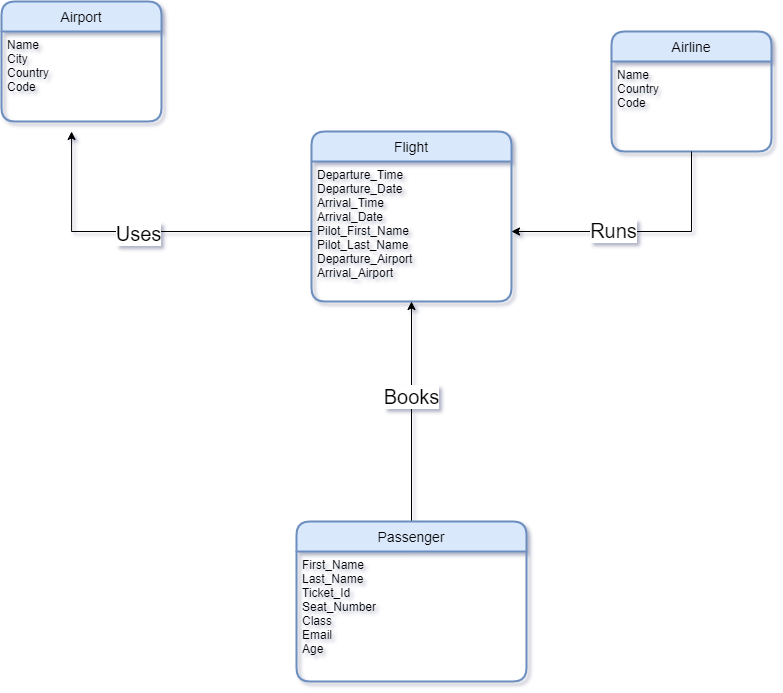

The diagram above was exported from draw.io. Its source (the exported page's mxGraphModel, read from the mxfile embedded in the PNG):
<mxGraphModel dx="1006" dy="668" grid="1" gridSize="10" guides="1" tooltips="1" connect="1" arrows="1" fold="1" page="1" pageScale="1" pageWidth="850" pageHeight="1100" math="0" shadow="0">
  <root>
    <mxCell id="0" />
    <mxCell id="1" parent="0" />
    <mxCell id="PZ0ZtJk7U974CZc2FM_F-1" value="Flight" style="swimlane;childLayout=stackLayout;horizontal=1;startSize=30;horizontalStack=0;rounded=1;fontSize=14;fontStyle=0;strokeWidth=2;resizeParent=0;resizeLast=1;shadow=0;dashed=0;align=center;fillColor=#dae8fc;strokeColor=#6c8ebf;" parent="1" vertex="1">
      <mxGeometry x="360" y="150" width="200" height="170" as="geometry" />
    </mxCell>
    <mxCell id="PZ0ZtJk7U974CZc2FM_F-2" value="Departure_Time&#10;Departure_Date&#10;Arrival_Time&#10;Arrival_Date&#10;Pilot_First_Name&#10;Pilot_Last_Name&#10;Departure_Airport&#10;Arrival_Airport&#10;" style="align=left;strokeColor=none;fillColor=none;spacingLeft=4;fontSize=12;verticalAlign=top;resizable=0;rotatable=0;part=1;" parent="PZ0ZtJk7U974CZc2FM_F-1" vertex="1">
      <mxGeometry y="30" width="200" height="140" as="geometry" />
    </mxCell>
    <mxCell id="PZ0ZtJk7U974CZc2FM_F-5" value="Airline" style="swimlane;childLayout=stackLayout;horizontal=1;startSize=30;horizontalStack=0;rounded=1;fontSize=14;fontStyle=0;strokeWidth=2;resizeParent=0;resizeLast=1;shadow=0;dashed=0;align=center;fillColor=#dae8fc;strokeColor=#6c8ebf;" parent="1" vertex="1">
      <mxGeometry x="660" y="50" width="160" height="120" as="geometry" />
    </mxCell>
    <mxCell id="PZ0ZtJk7U974CZc2FM_F-6" value="Name&#10;Country&#10;Code" style="align=left;strokeColor=none;fillColor=none;spacingLeft=4;fontSize=12;verticalAlign=top;resizable=0;rotatable=0;part=1;" parent="PZ0ZtJk7U974CZc2FM_F-5" vertex="1">
      <mxGeometry y="30" width="160" height="90" as="geometry" />
    </mxCell>
    <mxCell id="PZ0ZtJk7U974CZc2FM_F-3" value="Airport" style="swimlane;childLayout=stackLayout;horizontal=1;startSize=30;horizontalStack=0;rounded=1;fontSize=14;fontStyle=0;strokeWidth=2;resizeParent=0;resizeLast=1;shadow=0;dashed=0;align=center;fillColor=#dae8fc;strokeColor=#6c8ebf;" parent="1" vertex="1">
      <mxGeometry x="50" y="20" width="160" height="120" as="geometry" />
    </mxCell>
    <mxCell id="PZ0ZtJk7U974CZc2FM_F-4" value="Name&#10;City&#10;Country&#10;Code&#10;" style="align=left;strokeColor=none;fillColor=none;spacingLeft=4;fontSize=12;verticalAlign=top;resizable=0;rotatable=0;part=1;" parent="PZ0ZtJk7U974CZc2FM_F-3" vertex="1">
      <mxGeometry y="30" width="160" height="90" as="geometry" />
    </mxCell>
    <mxCell id="PZ0ZtJk7U974CZc2FM_F-14" style="edgeStyle=orthogonalEdgeStyle;rounded=0;orthogonalLoop=1;jettySize=auto;html=1;entryX=0.5;entryY=1;entryDx=0;entryDy=0;fontSize=20;" parent="1" source="PZ0ZtJk7U974CZc2FM_F-7" target="PZ0ZtJk7U974CZc2FM_F-2" edge="1">
      <mxGeometry relative="1" as="geometry" />
    </mxCell>
    <mxCell id="PZ0ZtJk7U974CZc2FM_F-15" value="Books" style="edgeLabel;html=1;align=center;verticalAlign=middle;resizable=0;points=[];fontSize=20;" parent="PZ0ZtJk7U974CZc2FM_F-14" vertex="1" connectable="0">
      <mxGeometry x="0.1485" y="1" relative="1" as="geometry">
        <mxPoint as="offset" />
      </mxGeometry>
    </mxCell>
    <mxCell id="PZ0ZtJk7U974CZc2FM_F-7" value="Passenger" style="swimlane;childLayout=stackLayout;horizontal=1;startSize=30;horizontalStack=0;rounded=1;fontSize=14;fontStyle=0;strokeWidth=2;resizeParent=0;resizeLast=1;shadow=0;dashed=0;align=center;fillColor=#dae8fc;strokeColor=#6c8ebf;" parent="1" vertex="1">
      <mxGeometry x="345" y="540" width="230" height="160" as="geometry" />
    </mxCell>
    <mxCell id="PZ0ZtJk7U974CZc2FM_F-8" value="First_Name&#10;Last_Name&#10;Ticket_Id&#10;Seat_Number&#10;Class&#10;Email&#10;Age" style="align=left;strokeColor=none;fillColor=none;spacingLeft=4;fontSize=12;verticalAlign=top;resizable=0;rotatable=0;part=1;" parent="PZ0ZtJk7U974CZc2FM_F-7" vertex="1">
      <mxGeometry y="30" width="230" height="130" as="geometry" />
    </mxCell>
    <mxCell id="PZ0ZtJk7U974CZc2FM_F-16" style="edgeStyle=orthogonalEdgeStyle;rounded=0;orthogonalLoop=1;jettySize=auto;html=1;entryX=0.438;entryY=1.111;entryDx=0;entryDy=0;entryPerimeter=0;fontSize=20;" parent="1" source="PZ0ZtJk7U974CZc2FM_F-2" target="PZ0ZtJk7U974CZc2FM_F-4" edge="1">
      <mxGeometry relative="1" as="geometry" />
    </mxCell>
    <mxCell id="PZ0ZtJk7U974CZc2FM_F-17" value="Uses" style="edgeLabel;html=1;align=center;verticalAlign=middle;resizable=0;points=[];fontSize=20;" parent="PZ0ZtJk7U974CZc2FM_F-16" vertex="1" connectable="0">
      <mxGeometry x="0.0238" y="1" relative="1" as="geometry">
        <mxPoint as="offset" />
      </mxGeometry>
    </mxCell>
    <mxCell id="PZ0ZtJk7U974CZc2FM_F-20" style="edgeStyle=orthogonalEdgeStyle;rounded=0;orthogonalLoop=1;jettySize=auto;html=1;entryX=1;entryY=0.5;entryDx=0;entryDy=0;fontSize=20;" parent="1" source="PZ0ZtJk7U974CZc2FM_F-6" target="PZ0ZtJk7U974CZc2FM_F-2" edge="1">
      <mxGeometry relative="1" as="geometry">
        <Array as="points">
          <mxPoint x="740" y="250" />
        </Array>
      </mxGeometry>
    </mxCell>
    <mxCell id="PZ0ZtJk7U974CZc2FM_F-21" value="Runs" style="edgeLabel;html=1;align=center;verticalAlign=middle;resizable=0;points=[];fontSize=20;" parent="PZ0ZtJk7U974CZc2FM_F-20" vertex="1" connectable="0">
      <mxGeometry x="0.2231" y="-2" relative="1" as="geometry">
        <mxPoint as="offset" />
      </mxGeometry>
    </mxCell>
  </root>
</mxGraphModel>